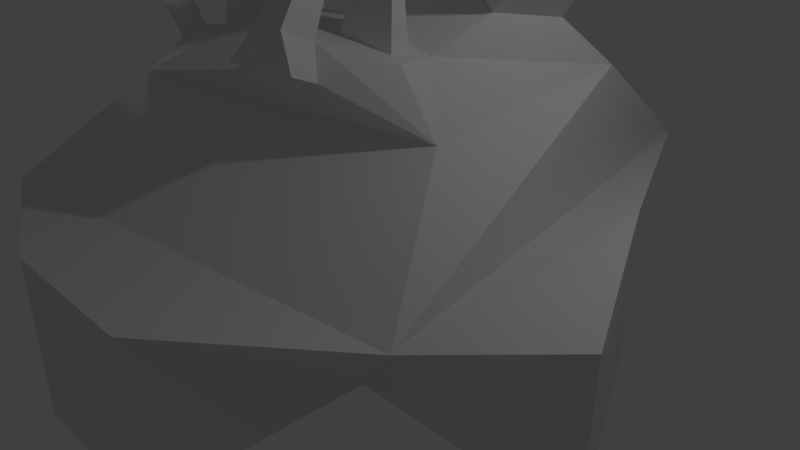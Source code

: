 # Source: coral1.blend  (saved by Blender 2.78.0; exported with 4.5.12 LTS)
import bpy
from mathutils import Matrix  # noqa: F401  (used for matrix-valued properties, if any)

bpy.ops.wm.read_factory_settings(use_empty=True)
scene = bpy.context.scene
scene.name = 'Scene'

# ---- collections
col_collection_1 = bpy.data.collections.new('Collection 1'); scene.collection.children.link(col_collection_1)

# ---- materials (node trees are filled in below, after node groups)
mat_material = bpy.data.materials.new('Material')
mat_material.alpha_threshold = 0.0
mat_material.use_transparent_shadow = False
mat_material.roughness = 0.5
mat_material.line_color = (0.0, 0.0, 0.0, 1.0)

# ---- material node trees

# ---- world
world_world = bpy.data.worlds.new('World'); scene.world = world_world
world_world.color = (0.05088, 0.05088, 0.05088)
world_world.use_sun_shadow = False
world_world.sun_shadow_jitter_overblur = 0.0
world_world.cycles.sampling_method = 'MANUAL'

# ---- cameras
cam_camera = bpy.data.cameras.new('Camera')
cam_camera.clip_end = 100.0
cam_camera.lens = 35.0
cam_camera.sensor_width = 32.0
cam_camera.sensor_height = 18.0
cam_camera.ortho_scale = 7.314
cam_camera.dof.focus_distance = 0.0
cam_camera.dof.aperture_fstop = 128.0

# ---- lights
light_lamp = bpy.data.lights.new('Lamp', 'POINT')
light_lamp.transmission_factor = 0.0
light_lamp.cutoff_distance = 30.0
light_lamp.energy = 100.0
light_lamp.shadow_buffer_clip_start = 1.001
light_lamp.shadow_soft_size = 0.1
light_lamp.shadow_maximum_resolution = 0.006
light_lamp.use_absolute_resolution = True

# ---- meshes
me_icosphere = bpy.data.meshes.new('Icosphere')
me_icosphere.from_pydata([(0.0, 0.0, -1.0), (0.7236, -0.5257, -0.4472), (-0.2764, -0.8506, -0.4472), (-0.8944, 0.0, -0.4472), (-0.2764, 0.8506, -0.4472), (0.7236, 0.5257, -0.4472), (0.2764, -0.8506, 0.4472), (-0.7236, -0.5257, 0.4472), (-0.7236, 0.5257, 0.4472), (0.2764, 0.8506, 0.4472), (0.8944, 0.0, 0.4472), (0.0, 0.0, 1.0), (-0.1625, -0.5, -0.8507), (0.4253, -0.309, -0.8507), (0.2629, -0.809, -0.5257), (0.8506, 0.0, -0.5257), (0.4253, 0.309, -0.8507), (-0.5257, 0.0, -0.8507), (-0.6882, -0.5, -0.5257), (-0.1625, 0.5, -0.8507), (-0.6882, 0.5, -0.5257), (0.2629, 0.809, -0.5257), (0.9511, -0.309, 0.0), (0.9511, 0.309, 0.0), (0.0, -1.0, 0.0), (0.5878, -0.809, 0.0), (-0.9511, -0.309, 0.0), (-0.5878, -0.809, 0.0), (-0.5878, 0.809, 0.0), (-0.9511, 0.309, 0.0), (0.5878, 0.809, 0.0), (0.0, 1.0, 0.0), (0.6882, -0.5, 0.5257), (-0.2629, -0.809, 0.5257), (-0.8506, 0.0, 0.5257), (-0.2629, 0.809, 0.5257), (0.6882, 0.5, 0.5257), (0.1625, -0.5, 0.8507), (0.5257, 0.0, 0.8507), (-0.4253, -0.309, 0.8507), (-0.4253, 0.309, 0.8507), (0.1625, 0.5, 0.8507)], [], [(0, 13, 12), (1, 13, 15), (0, 12, 17), (0, 17, 19), (0, 19, 16), (1, 15, 22), (2, 14, 24), (3, 18, 26), (4, 20, 28), (5, 21, 30), (1, 22, 25), (2, 24, 27), (3, 26, 29), (4, 28, 31), (5, 30, 23), (6, 32, 37), (7, 33, 39), (8, 34, 40), (9, 35, 41), (10, 36, 38), (38, 41, 11), (38, 36, 41), (36, 9, 41), (41, 40, 11), (41, 35, 40), (35, 8, 40), (40, 39, 11), (40, 34, 39), (34, 7, 39), (39, 37, 11), (39, 33, 37), (33, 6, 37), (37, 38, 11), (37, 32, 38), (32, 10, 38), (23, 36, 10), (23, 30, 36), (30, 9, 36), (31, 35, 9), (31, 28, 35), (28, 8, 35), (29, 34, 8), (29, 26, 34), (26, 7, 34), (27, 33, 7), (27, 24, 33), (24, 6, 33), (25, 32, 6), (25, 22, 32), (22, 10, 32), (30, 31, 9), (30, 21, 31), (21, 4, 31), (28, 29, 8), (28, 20, 29), (20, 3, 29), (26, 27, 7), (26, 18, 27), (18, 2, 27), (24, 25, 6), (24, 14, 25), (14, 1, 25), (22, 23, 10), (22, 15, 23), (15, 5, 23), (16, 21, 5), (16, 19, 21), (19, 4, 21), (19, 20, 4), (19, 17, 20), (17, 3, 20), (17, 18, 3), (17, 12, 18), (12, 2, 18), (15, 16, 5), (15, 13, 16), (13, 0, 16), (12, 14, 2), (12, 13, 14), (13, 1, 14)])
me_icosphere.use_remesh_preserve_volume = False
me_icosphere.use_remesh_preserve_attributes = False
me_icosphere.use_mirror_vertex_groups = False
me_icosphere.update()
me_cube = bpy.data.meshes.new('Cube')
me_cube.from_pydata([(-0.2654, 1.56, -0.9078), (1.0, -1.0, -1.0), (-1.0, -1.0, -1.0), (-1.0, 1.0, -1.0), (1.314, 4.781, 0.8189), (2.561, -1.997, 0.6831), (-3.059, -3.059, 1.0), (-3.059, 3.059, 1.0), (1.0, -3.913, -1.0), (-1.0, -3.913, -1.0), (1.0, -3.913, 1.0), (-1.0, -3.913, 1.0), (2.859, 1.56, -0.9079), (4.124, -1.0, -1.0), (2.859, 1.56, 1.092), (4.178, -1.047, 1.06), (1.65, 2.56, 2.33), (1.349, -0.1825, 1.911), (-2.027, 2.177, 2.256), (-2.219, -1.587, 2.264), (0.8312, 0.229, 2.707), (0.8312, -0.229, 2.707), (-0.4158, 0.4158, 2.902), (-0.4158, -0.4158, 2.902), (0.589, 2.013, 3.306), (-0.7625, 1.981, 3.197), (0.1011, 1.514, 3.424), (-0.1011, 1.514, 3.424), (-1.93, -0.628, 2.666), (-1.731, 0.4921, 2.783), (-1.329, -0.08968, 2.967), (-1.329, 0.09015, 2.967), (-2.278, -0.5445, 2.569), (-2.375, 0.3381, 2.603), (-2.235, -0.4023, 2.629), (-2.294, 0.07378, 2.712), (-2.046, 0.7124, 2.668), (-2.222, 1.288, 2.431), (-2.228, 0.5774, 2.645), (-2.254, 0.6627, 2.61), (-2.426, -0.335, 2.308), (-2.441, 0.6801, 2.252), (-2.441, -0.06095, 2.388), (-2.467, 0.1711, 2.397), (-0.8928, 1.225, 3.112), (-1.313, 1.713, 2.904), (-0.8199, 1.48, 3.233), (-1.02, 1.668, 3.122), (-1.111, 0.9103, 2.903), (-1.782, 1.58, 2.596), (-1.283, 1.202, 2.979), (-1.439, 1.357, 2.908), (-1.926, 2.16, 2.942), (-1.283, 2.06, 3.42), (-1.563, 1.924, 3.272), (-1.414, 1.901, 3.382), (0.3496, -0.988, 2.548), (-0.3468, -1.262, 2.617), (0.2576, -0.9289, 2.981), (-0.05223, -0.9753, 3.029), (0.5256, -1.45, 2.753), (-0.1707, -1.724, 2.822), (0.4818, -1.518, 3.241), (0.172, -1.564, 3.29), (0.3104, -0.6615, 3.846), (0.1147, -0.6908, 3.877), (0.4521, -1.033, 4.011), (0.2563, -1.063, 4.041), (-2.138, -0.3856, 3.488), (-2.025, 0.2538, 3.555), (-1.795, -0.07833, 3.66), (-1.795, 0.02432, 3.66), (-2.354, -0.3198, 4.099), (-2.261, 0.1827, 4.153), (-2.116, -0.02688, 4.22), (-2.137, -0.06109, 4.207), (-0.7219, 0.5758, 4.205), (-0.4671, 0.1434, 4.092), (-0.9305, 0.5633, 4.133), (-0.8387, 0.4075, 4.093), (-0.5387, 0.03873, 5.299), (-0.3506, -0.2805, 5.216), (-0.6927, 0.02951, 5.247), (-0.6249, -0.08549, 5.217), (-0.7554, -0.2679, 5.987), (-0.5674, -0.5871, 5.904), (-0.9094, -0.2771, 5.934), (-0.8417, -0.3921, 5.904), (-2.339, -0.26, 4.801), (-2.247, 0.2425, 4.856), (-2.102, 0.03291, 4.922), (-2.123, -0.001299, 4.91), (0.5813, 0.1372, 2.746), (0.5813, -0.1372, 2.746), (-0.1659, 0.2491, 2.863), (-0.1659, -0.2491, 2.863), (0.5254, 0.05634, 3.834), (0.5254, -0.05634, 3.834), (0.2187, 0.1023, 3.881), (0.2187, -0.1023, 3.881), (0.6816, 0.05634, 4.834), (0.6816, -0.05634, 4.834), (0.3748, 0.1023, 4.882), (0.3748, -0.1023, 4.882), (1.023, -0.07142, 5.413), (1.023, -0.1663, 5.413), (0.7646, -0.03274, 5.453), (0.7646, -0.2049, 5.453), (-2.266, 0.8871, 3.006), (-2.337, 1.121, 2.91), (-2.339, 0.8322, 2.996), (-2.35, 0.8669, 2.982), (-2.409, 0.6586, 3.519), (-2.48, 0.8926, 3.423), (-2.483, 0.6037, 3.51), (-2.493, 0.6384, 3.496), (-2.557, 0.7858, 3.939), (-2.628, 1.02, 3.843), (-2.631, 0.7309, 3.93), (-2.641, 0.7656, 3.915), (-2.403, 0.5004, 5.34), (-2.442, 0.6285, 5.287), (-2.444, 0.4703, 5.335), (-2.449, 0.4893, 5.327), (-2.7, 0.2664, 3.343), (-2.768, 0.4894, 3.252), (-2.643, 0.6913, 3.286), (-2.665, 0.7632, 3.257), (-3.312, -0.3205, 4.317), (-3.353, -0.1856, 4.261), (-3.303, -0.1043, 4.275), (-3.298, -0.1204, 4.282), (-2.144, -0.7846, 2.702), (-2.227, -1.062, 2.586), (-2.232, -0.7193, 2.691), (-2.244, -0.7604, 2.674), (-2.369, -0.9846, 3.342), (-2.453, -1.262, 3.225), (-2.458, -0.9193, 3.331), (-2.47, -0.9605, 3.314), (-2.858, -0.9601, 4.109), (-2.942, -1.238, 3.992), (-2.946, -0.8948, 4.098), (-2.959, -0.9359, 4.081), (-3.458, -1.492, 5.809), (-3.542, -1.769, 5.693), (-3.546, -1.427, 5.798), (-3.559, -1.468, 5.781), (-3.472, -1.34, 6.132), (-3.556, -1.618, 6.016), (-3.56, -1.275, 6.121), (-3.572, -1.316, 6.104), (-2.289, 2.126, 3.037), (-1.897, 1.871, 3.393), (-2.155, 1.798, 3.224), (-1.966, 1.675, 3.396), (-2.416, 1.852, 3.88), (-2.203, 1.713, 4.073), (-2.343, 1.674, 3.982), (-2.241, 1.607, 4.075), (-2.975, 2.058, 4.644), (-2.762, 1.919, 4.837), (-2.902, 1.88, 4.745), (-2.8, 1.813, 4.838), (-3.195, 2.139, 4.944), (-2.982, 2.0, 5.137), (-3.122, 1.961, 5.046), (-3.019, 1.894, 5.139), (-3.117, 1.481, 4.696), (-3.014, 1.414, 4.789), (-3.336, 1.561, 4.996), (-3.234, 1.495, 5.089), (-3.07, 1.176, 5.286), (-2.988, 1.123, 5.36), (-3.245, 1.24, 5.526), (-3.163, 1.187, 5.6), (-3.42, 2.01, 5.66), (-3.261, 1.907, 5.804), (-3.366, 1.878, 5.736), (-3.289, 1.828, 5.805), (-3.612, 1.61, 6.434), (-3.454, 1.507, 6.578), (-3.558, 1.478, 6.51), (-3.482, 1.428, 6.579), (-1.222, 1.246, 3.468), (-1.486, 1.552, 3.337), (-1.176, 1.405, 3.544), (-1.302, 1.524, 3.474), (-1.316, 1.34, 4.311), (-1.58, 1.646, 4.18), (-1.27, 1.5, 4.387), (-1.396, 1.618, 4.317), (-1.716, 1.214, 4.821), (-1.98, 1.521, 4.69), (-1.67, 1.374, 4.897), (-1.796, 1.492, 4.826), (-1.569, 1.041, 6.036), (-1.833, 1.347, 5.905), (-1.523, 1.201, 6.112), (-1.649, 1.319, 6.042), (-1.905, 0.9351, 6.464), (-2.169, 1.242, 6.333), (-1.859, 1.095, 6.54), (-1.985, 1.213, 6.47), (-0.9112, -0.03584, 3.604), (-0.9112, 0.01709, 3.604), (-1.048, -0.0325, 3.808), (-1.048, -0.002284, 3.808), (-0.8193, 0.1439, 3.819), (-0.8193, 0.1969, 3.819), (-0.9565, 0.1473, 4.022), (-0.9565, 0.1775, 4.022), (-0.9179, 0.2372, 4.381), (-0.9179, 0.2902, 4.381), (-1.055, 0.2406, 4.585), (-1.055, 0.2708, 4.585), (-1.159, 0.531, 4.145), (-1.159, 0.5839, 4.145), (-1.297, 0.5344, 4.349), (-1.297, 0.5646, 4.349), (1.326, 1.891, 2.962), (1.019, 1.019, 3.103), (0.9289, 1.687, 3.327), (0.7464, 1.5, 3.371), (1.581, 1.825, 3.26), (1.275, 0.9538, 3.401), (1.184, 1.621, 3.625), (1.002, 1.434, 3.669), (0.3858, 2.344, 3.987), (0.2441, 2.199, 4.021), (0.584, 2.293, 4.219), (0.4423, 2.148, 4.253), (-0.5275, 1.863, 5.206), (-0.6692, 1.718, 5.241), (-0.3293, 1.812, 5.438), (-0.471, 1.667, 5.473), (0.9225, 0.7839, 3.482), (0.7912, 1.015, 3.611), (1.045, 0.7523, 3.625), (0.914, 0.9834, 3.754), (0.4625, 0.3556, 3.781), (0.3311, 0.5867, 3.91), (0.5853, 0.324, 3.924), (0.4539, 0.5552, 4.053), (1.326, -1.121, 4.661), (1.195, -0.89, 4.79), (1.449, -1.153, 4.805), (1.317, -0.9216, 4.934)], [], [(0, 1, 2, 3), (5, 4, 16, 17), (4, 5, 15, 14), (6, 2, 9, 11), (2, 6, 7, 3), (4, 0, 3, 7), (8, 10, 11, 9), (1, 5, 10, 8), (2, 1, 8, 9), (5, 6, 11, 10), (12, 14, 15, 13), (5, 1, 13, 15), (0, 4, 14, 12), (1, 0, 12, 13), (19, 17, 56, 57), (7, 6, 19, 18), (4, 7, 18, 16), (6, 5, 17, 19), (22, 23, 95, 94), (17, 16, 20, 21), (19, 23, 30, 28), (22, 20, 26, 27), (24, 25, 27, 26), (16, 24, 222, 220), (16, 18, 25, 24), (18, 45, 54, 52), (29, 28, 68, 69), (23, 22, 31, 30), (28, 29, 35, 34), (22, 18, 29, 31), (33, 32, 34, 35), (33, 35, 124, 125), (19, 28, 132, 133), (33, 18, 41, 43), (38, 36, 108, 110), (29, 18, 37, 36), (18, 33, 39, 37), (35, 29, 36, 38), (41, 40, 42, 43), (18, 19, 40, 41), (32, 33, 43, 42), (19, 32, 42, 40), (46, 47, 187, 186), (22, 27, 46, 44), (27, 25, 47, 46), (18, 49, 154, 152), (49, 48, 50, 51), (44, 45, 51, 50), (48, 22, 77, 79), (18, 22, 48, 49), (53, 52, 54, 55), (25, 18, 52, 53), (47, 25, 53, 55), (45, 47, 55, 54), (56, 58, 62, 60), (23, 19, 57, 59), (17, 21, 58, 56), (21, 23, 59, 58), (61, 60, 62, 63), (57, 56, 60, 61), (59, 57, 61, 63), (59, 63, 67, 65), (64, 65, 67, 66), (63, 62, 66, 67), (58, 59, 65, 64), (62, 58, 64, 66), (68, 70, 74, 72), (31, 29, 69, 71), (31, 71, 207, 205), (28, 30, 70, 68), (73, 72, 88, 89), (69, 68, 72, 73), (71, 69, 73, 75), (70, 71, 75, 74), (79, 77, 81, 83), (50, 48, 79, 78), (22, 44, 76, 77), (44, 50, 78, 76), (80, 82, 86, 84), (78, 79, 83, 82), (76, 78, 82, 80), (77, 76, 80, 81), (85, 84, 86, 87), (81, 80, 84, 85), (83, 81, 85, 87), (82, 83, 87, 86), (89, 88, 90, 91), (75, 73, 89, 91), (74, 75, 91, 90), (72, 74, 90, 88), (95, 93, 97, 99), (20, 22, 94, 92), (23, 21, 93, 95), (21, 20, 92, 93), (98, 99, 103, 102), (93, 92, 96, 97), (94, 95, 99, 98), (92, 94, 98, 96), (103, 101, 105, 107), (96, 98, 102, 100), (99, 97, 101, 103), (97, 96, 100, 101), (104, 106, 107, 105), (101, 100, 104, 105), (102, 103, 107, 106), (100, 102, 106, 104), (109, 111, 115, 113), (36, 37, 109, 108), (37, 39, 111, 109), (39, 38, 110, 111), (114, 112, 116, 118), (111, 110, 114, 115), (110, 108, 112, 114), (108, 109, 113, 112), (116, 117, 121, 120), (112, 113, 117, 116), (113, 115, 119, 117), (115, 114, 118, 119), (120, 121, 123, 122), (117, 119, 123, 121), (119, 118, 122, 123), (118, 116, 120, 122), (124, 126, 130, 128), (35, 38, 126, 124), (39, 33, 125, 127), (38, 39, 127, 126), (129, 128, 130, 131), (125, 124, 128, 129), (127, 125, 129, 131), (126, 127, 131, 130), (134, 135, 139, 138), (34, 32, 135, 134), (32, 19, 133, 135), (28, 34, 134, 132), (136, 138, 142, 140), (132, 134, 138, 136), (133, 132, 136, 137), (135, 133, 137, 139), (143, 141, 145, 147), (137, 136, 140, 141), (139, 137, 141, 143), (138, 139, 143, 142), (144, 146, 150, 148), (142, 143, 147, 146), (140, 142, 146, 144), (141, 140, 144, 145), (149, 148, 150, 151), (145, 144, 148, 149), (147, 145, 149, 151), (146, 147, 151, 150), (155, 153, 157, 159), (49, 51, 155, 154), (45, 18, 152, 153), (51, 45, 153, 155), (156, 158, 162, 160), (154, 155, 159, 158), (152, 154, 158, 156), (153, 152, 156, 157), (161, 160, 164, 165), (157, 156, 160, 161), (159, 157, 161, 163), (158, 159, 163, 162), (167, 165, 177, 179), (163, 161, 165, 167), (167, 166, 170, 171), (160, 162, 166, 164), (169, 171, 175, 173), (163, 167, 171, 169), (162, 163, 169, 168), (166, 162, 168, 170), (172, 173, 175, 174), (168, 169, 173, 172), (170, 168, 172, 174), (171, 170, 174, 175), (178, 179, 183, 182), (166, 167, 179, 178), (164, 166, 178, 176), (165, 164, 176, 177), (181, 180, 182, 183), (176, 178, 182, 180), (177, 176, 180, 181), (179, 177, 181, 183), (187, 185, 189, 191), (44, 46, 186, 184), (45, 44, 184, 185), (47, 45, 185, 187), (188, 190, 194, 192), (186, 187, 191, 190), (184, 186, 190, 188), (185, 184, 188, 189), (192, 194, 198, 196), (189, 188, 192, 193), (191, 189, 193, 195), (190, 191, 195, 194), (199, 197, 201, 203), (193, 192, 196, 197), (195, 193, 197, 199), (194, 195, 199, 198), (201, 200, 202, 203), (198, 199, 203, 202), (196, 198, 202, 200), (197, 196, 200, 201), (204, 205, 209, 208), (30, 31, 205, 204), (70, 30, 204, 206), (71, 70, 206, 207), (210, 208, 212, 214), (206, 204, 208, 210), (207, 206, 210, 211), (205, 207, 211, 209), (213, 215, 219, 217), (211, 210, 214, 215), (209, 211, 215, 213), (208, 209, 213, 212), (216, 217, 219, 218), (212, 213, 217, 216), (214, 212, 216, 218), (215, 214, 218, 219), (222, 223, 229, 228), (26, 20, 221, 223), (24, 26, 223, 222), (20, 16, 220, 221), (225, 224, 226, 227), (227, 223, 237, 239), (221, 220, 224, 225), (220, 222, 226, 224), (230, 228, 232, 234), (223, 227, 231, 229), (226, 222, 228, 230), (227, 226, 230, 231), (232, 233, 235, 234), (231, 230, 234, 235), (229, 231, 235, 233), (228, 229, 233, 232), (239, 237, 241, 243), (225, 227, 239, 238), (223, 221, 236, 237), (221, 225, 238, 236), (240, 242, 246, 244), (237, 236, 240, 241), (236, 238, 242, 240), (238, 239, 243, 242), (245, 244, 246, 247), (242, 243, 247, 246), (243, 241, 245, 247), (241, 240, 244, 245)])
me_cube.materials.append(mat_material)
me_cube.use_remesh_preserve_volume = False
me_cube.use_remesh_preserve_attributes = False
me_cube.use_mirror_vertex_groups = False
me_cube.update()

# ---- objects
ob_icosphere = bpy.data.objects.new('Icosphere', me_icosphere)
ob_cube = bpy.data.objects.new('Cube', me_cube)
ob_lamp = bpy.data.objects.new('Lamp', light_lamp)
ob_camera = bpy.data.objects.new('Camera', cam_camera)

# ---- transforms, parenting, visibility, modifiers, constraints
ob_icosphere.location = (0.0, 0.0, 0.0)
ob_icosphere.lineart.crease_threshold = 0.0
ob_cube.location = (0.0, 0.0, 0.0)
ob_cube.lock_rotations_4d = False
ob_cube.empty_display_type = 'ARROWS'
ob_cube.lineart.crease_threshold = 0.0
ob_lamp.location = (4.076, 1.005, 5.904)
ob_lamp.rotation_euler = (0.6503, 0.05522, 1.866)
ob_lamp.lock_rotations_4d = False
ob_lamp.empty_display_type = 'ARROWS'
ob_lamp.color = (0.0, 0.0, 0.0, 0.0)
ob_lamp.lineart.crease_threshold = 0.0
ob_camera.location = (7.481, -6.508, 5.344)
ob_camera.rotation_euler = (1.109, 0.0, 0.8149)
ob_camera.lock_rotations_4d = False
ob_camera.empty_display_type = 'ARROWS'
ob_camera.color = (0.0, 0.0, 0.0, 0.0)
ob_camera.display_type = 'WIRE'
ob_camera.lineart.crease_threshold = 0.0

# ---- collection membership
col_collection_1.objects.link(ob_icosphere)
col_collection_1.objects.link(ob_cube)
col_collection_1.objects.link(ob_lamp)
col_collection_1.objects.link(ob_camera)

# ---- scene / render settings (as saved in the file)
scene.camera = ob_camera
scene.frame_start = 1; scene.frame_end = 250; scene.frame_set(1)
scene.render.engine = 'BLENDER_EEVEE_NEXT'
scene.render.resolution_percentage = 50
scene.render.dither_intensity = 0.0
scene.cycles.use_denoising = False
scene.cycles.samples = 128
scene.cycles.sampling_pattern = 'TABULATED_SOBOL'
scene.cycles.light_sampling_threshold = 0.0
scene.cycles.use_adaptive_sampling = False
scene.cycles.use_light_tree = False
scene.cycles.blur_glossy = 0.0
scene.cycles.sample_clamp_indirect = 0.0
scene.view_settings.view_transform = 'Standard'
bpy.context.view_layer.update()
